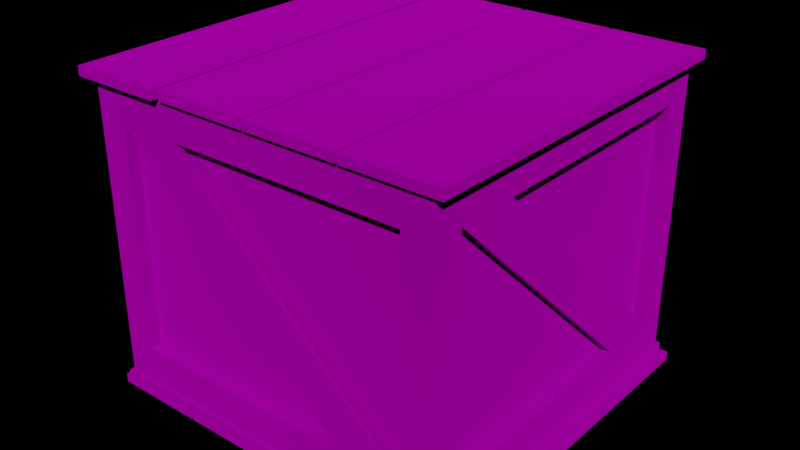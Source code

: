 # Source: crate_01.blend  (saved by Blender 3.6.13; exported with 4.5.12 LTS)
import bpy
from mathutils import Matrix  # noqa: F401  (used for matrix-valued properties, if any)

bpy.ops.wm.read_factory_settings(use_empty=True)
scene = bpy.context.scene
scene.name = 'Scene'

# ---- images (referenced by path relative to the original .blend; pixels are not part of the script)
import os
ASSET_DIR = os.environ.get("B2B_ASSET_DIR", "")  # directory of the original .blend (textures are referenced by path, not embedded)
HERE = os.path.dirname(os.path.abspath(__file__))  # packed textures are extracted next to this script under _unpacked/

def load_image(name, relpath, width, height, colorspace="sRGB"):
    """Load a texture the original file referenced (path relative to the .blend, or extracted next to this script)."""
    p = next((c for c in (os.path.join(HERE, relpath), os.path.join(ASSET_DIR, relpath)) if relpath and os.path.exists(c)), "")
    if p:
        img = bpy.data.images.load(p, check_existing=True)
        img.name = name
    else:  # same state as the original file: an image datablock whose file is absent (Cycles renders it pink)
        img = bpy.data.images.new(name, width, height)
        img.source = "FILE"
        img.filepath = "//" + (relpath or name)
    img.colorspace_settings.name = colorspace
    return img
img_crate_01_color_png = load_image('crate_01_color.png', 'crate_01_color.png', 1024, 1024, 'sRGB')

# ---- materials (node trees are filled in below, after node groups)
mat_crate_material = bpy.data.materials.new('crate_material')
mat_crate_material.use_transparent_shadow = False
mat_crate_material.diffuse_color = (0.0, 0.003363, 0.5, 1.0)
mat_crate_material.specular_color = (0.0, 0.003363, 0.5)
mat_crate_material.roughness = 1.0
mat_crate_material.metallic = 1.0

# ---- material node trees
mat_crate_material.use_nodes = True; mat_crate_material.node_tree.nodes.clear()
_N = mat_crate_material.node_tree.nodes; _L = mat_crate_material.node_tree.links
n0 = _N.new('ShaderNodeBsdfPrincipled'); n0.name = 'Principled BSDF'; n0.location = (10, 300)
n0.distribution = 'GGX'
n0.subsurface_method = 'RANDOM_WALK_SKIN'
n0.inputs[1].default_value = 1.0
n0.inputs[2].default_value = 20.0
n0.inputs[3].default_value = 1.45
n0.inputs[27].default_value = (0.0, 0.0, 0.0, 1.0)
n0.inputs[28].default_value = 1.0
n1 = _N.new('ShaderNodeOutputMaterial'); n1.name = 'Material Output'; n1.location = (300, 300)
n2 = _N.new('ShaderNodeTexImage'); n2.name = 'Image Texture'; n2.location = (-538, 250)
n2.image = img_crate_01_color_png
_L.new(n0.outputs[0], n1.inputs[0])
_L.new(n2.outputs[0], n0.inputs[0])
n1.is_active_output = True

# ---- world
world_world = bpy.data.worlds.new('World'); scene.world = world_world
world_world.use_nodes = True; world_world.node_tree.nodes.clear()
_N = world_world.node_tree.nodes; _L = world_world.node_tree.links
n0 = _N.new('ShaderNodeOutputWorld'); n0.name = 'World Output'; n0.location = (300, 300)
n1 = _N.new('ShaderNodeBackground'); n1.name = 'Background'; n1.location = (10, 300)
n1.inputs[0].default_value = (0.0, 0.0, 0.0, 0.0)
n1.inputs[1].default_value = 0.0
_L.new(n1.outputs[0], n0.inputs[0])
n0.is_active_output = True
world_world.color = (0.05088, 0.05088, 0.05088)
world_world.use_sun_shadow = False
world_world.sun_shadow_jitter_overblur = 0.0

# ---- meshes
me_polysurface39_002 = bpy.data.meshes.new('polySurface39.002')
me_polysurface39_002.from_pydata([(0.3813, -0.3397, 0.2834), (0.3813, -0.3397, -0.3855), (0.3813, 0.3406, -0.3855), (0.3813, 0.3406, 0.2834), (0.3399, 0.3818, 0.2834), (0.3399, 0.3818, -0.3855), (-0.3404, 0.3818, -0.3855), (-0.3404, 0.3818, 0.2834), (-0.4088, 0.4088, -0.3855), (-0.4088, 0.3404, -0.3855), (-0.4088, 0.3404, 0.2834), (-0.4088, 0.4088, 0.2834), (-0.3404, 0.4088, -0.3855), (-0.3404, 0.4088, 0.2834), (-0.3404, 0.3404, -0.3855), (-0.3404, 0.3404, 0.2834), (0.4085, -0.4081, -0.3855), (0.4085, -0.3397, -0.3855), (0.4085, -0.3397, 0.2834), (0.4085, -0.4081, 0.2834), (0.3401, -0.4081, -0.3855), (0.3401, -0.4081, 0.2834), (0.3401, -0.3397, -0.3855), (0.3401, -0.3397, 0.2834), (0.4157, -0.4155, -0.3855), (0.4157, -0.4155, -0.4051), (0.4157, 0.4162, -0.4051), (0.4157, 0.4162, -0.3855), (-0.416, 0.4162, -0.4051), (-0.416, 0.4162, -0.3855), (0.4083, 0.409, -0.3855), (0.3399, 0.409, -0.3855), (0.3399, 0.409, 0.2834), (0.4083, 0.409, 0.2834), (0.4083, 0.3406, -0.3855), (0.4083, 0.3406, 0.2834), (0.3399, 0.3406, -0.3855), (0.3399, 0.3406, 0.2834), (-0.3404, 0.3827, -0.3053), (-0.3404, 0.3827, -0.3855), (0.3399, 0.3827, -0.3855), (0.3399, 0.3827, -0.3053), (0.3399, 0.409, -0.3855), (-0.3404, 0.409, -0.3855), (-0.3404, 0.409, -0.3053), (0.3399, 0.409, -0.3053), (-0.3404, 0.3827, 0.2834), (-0.3404, 0.3827, 0.2032), (0.3399, 0.3827, 0.2032), (0.3399, 0.3827, 0.2834), (0.3399, 0.409, 0.2032), (-0.3404, 0.409, 0.2032), (-0.3404, 0.409, 0.2834), (0.3399, 0.409, 0.2834), (0.3822, 0.3406, -0.3053), (0.3822, 0.3406, -0.3855), (0.3822, -0.3397, -0.3855), (0.3822, -0.3397, -0.3053), (0.4085, -0.3397, -0.3855), (0.4085, 0.3406, -0.3855), (0.4085, 0.3406, -0.3053), (0.4085, -0.3397, -0.3053), (0.3822, 0.3406, 0.2834), (0.3822, 0.3406, 0.2032), (0.3822, -0.3397, 0.2032), (0.3822, -0.3397, 0.2834), (0.4085, -0.3397, 0.2032), (0.4085, 0.3406, 0.2032), (0.4085, 0.3406, 0.2834), (0.4085, -0.3397, 0.2834), (-0.2005, 0.409, -0.3053), (0.2001, 0.409, 0.2032), (0.3399, 0.409, 0.2032), (0.3399, 0.3958, 0.2032), (-0.2005, 0.3958, -0.3053), (-0.3404, 0.3958, -0.3053), (0.2001, 0.3958, 0.2032), (0.4085, 0.2007, -0.3053), (0.4085, 0.3406, -0.3053), (0.4085, -0.1999, 0.2032), (0.4085, -0.3397, 0.2032), (0.3954, -0.3397, 0.2032), (0.3954, 0.2007, -0.3053), (0.3954, 0.3406, -0.3053), (0.3954, -0.1999, 0.2032), (0.433, 0.4211, 0.3044), (0.433, 0.4211, 0.2834), (0.2214, 0.4211, 0.2834), (0.2214, 0.4211, 0.3044), (0.433, -0.4204, 0.3044), (0.433, -0.4204, 0.2834), (0.2214, -0.4204, 0.3044), (0.2214, -0.4204, 0.2834), (0.216, 0.4211, 0.3044), (0.216, 0.4211, 0.2834), (0.004508, 0.4211, 0.2834), (0.004508, 0.4211, 0.3044), (0.216, -0.4204, 0.3044), (0.216, -0.4204, 0.2834), (0.004508, -0.4204, 0.3044), (0.004508, -0.4204, 0.2834), (0.3822, 0.3826, -0.3855), (-0.416, 0.3826, -0.3855), (0.3822, -0.4155, -0.3855), (-0.0008623, -0.4204, 0.3044), (-0.0008623, -0.4204, 0.2834), (-0.2124, -0.4204, 0.2834), (-0.2124, -0.4204, 0.3044), (-0.0008623, 0.4211, 0.3044), (-0.0008623, 0.4211, 0.2834), (-0.2124, 0.4211, 0.3044), (-0.2124, 0.4211, 0.2834), (-0.2228, -0.4291, 0.3044), (-0.2228, -0.4291, 0.2834), (-0.4343, -0.4291, 0.2834), (-0.4343, -0.4291, 0.3044), (-0.2228, 0.4124, 0.3044), (-0.2228, 0.4124, 0.2834), (-0.4343, 0.4124, 0.3044), (-0.4343, 0.4124, 0.2834), (-0.416, 0.4162, -0.3855), (-0.416, 0.4162, -0.4051), (-0.416, -0.4155, -0.4051), (-0.416, -0.4155, -0.3855), (0.4157, -0.4155, -0.4051), (0.4157, -0.4155, -0.3855), (-0.3824, -0.382, -0.3855), (0.4157, -0.382, -0.3855), (-0.3824, 0.4162, -0.3855), (-0.3402, -0.381, 0.2834), (-0.3402, -0.381, -0.3855), (0.3401, -0.381, -0.3855), (0.3401, -0.381, 0.2834), (-0.4086, -0.4081, -0.3855), (-0.3402, -0.4081, -0.3855), (-0.3402, -0.4081, 0.2834), (-0.4086, -0.4081, 0.2834), (-0.4086, -0.3397, -0.3855), (-0.4086, -0.3397, 0.2834), (-0.3402, -0.3397, -0.3855), (-0.3402, -0.3397, 0.2834), (0.3401, -0.3818, -0.3053), (0.3401, -0.3818, -0.3855), (-0.3402, -0.3818, -0.3855), (-0.3402, -0.3818, -0.3053), (-0.3402, -0.4081, -0.3855), (0.3401, -0.4081, -0.3855), (0.3401, -0.4081, -0.3053), (-0.3402, -0.4081, -0.3053), (0.3401, -0.3818, 0.2834), (0.3401, -0.3818, 0.2032), (-0.3402, -0.3818, 0.2032), (-0.3402, -0.3818, 0.2834), (-0.3402, -0.4081, 0.2032), (0.3401, -0.4081, 0.2032), (0.3401, -0.4081, 0.2834), (-0.3402, -0.4081, 0.2834), (0.2003, -0.4081, -0.3053), (-0.2004, -0.4081, 0.2032), (-0.3402, -0.4081, 0.2032), (-0.3402, -0.395, 0.2032), (0.2003, -0.395, -0.3053), (0.3401, -0.395, -0.3053), (-0.2004, -0.395, 0.2032), (-0.3816, 0.3406, 0.2834), (-0.3816, 0.3406, -0.3855), (-0.3816, -0.3397, -0.3855), (-0.3816, -0.3397, 0.2834), (-0.3825, -0.3397, -0.3053), (-0.3825, -0.3397, -0.3855), (-0.3825, 0.3406, -0.3855), (-0.3825, 0.3406, -0.3053), (-0.4088, 0.3406, -0.3855), (-0.4088, -0.3397, -0.3855), (-0.4088, -0.3397, -0.3053), (-0.4088, 0.3406, -0.3053), (-0.3825, -0.3397, 0.2834), (-0.3825, -0.3397, 0.2032), (-0.3825, 0.3406, 0.2032), (-0.3825, 0.3406, 0.2834), (-0.4088, 0.3406, 0.2032), (-0.4088, -0.3397, 0.2032), (-0.4088, -0.3397, 0.2834), (-0.4088, 0.3406, 0.2834), (-0.4088, -0.1999, -0.3053), (-0.4088, -0.3397, -0.3053), (-0.4088, 0.2007, 0.2032), (-0.4088, 0.3406, 0.2032), (-0.3956, 0.3406, 0.2032), (-0.3956, -0.1999, -0.3053), (-0.3956, -0.3397, -0.3053), (-0.3956, 0.2007, 0.2032), (-0.4318, 0.4277, -0.4248), (-0.4318, 0.4277, -0.4038), (-0.2203, 0.4277, -0.4038), (-0.2203, 0.4277, -0.4248), (-0.4318, -0.4138, -0.4248), (-0.4318, -0.4138, -0.4038), (-0.2203, -0.4138, -0.4248), (-0.2203, -0.4138, -0.4038), (-0.2149, 0.4277, -0.4248), (-0.2149, 0.4277, -0.4038), (-0.003357, 0.4277, -0.4038), (-0.003357, 0.4277, -0.4248), (-0.2149, -0.4138, -0.4248), (-0.2149, -0.4138, -0.4038), (-0.003357, -0.4138, -0.4248), (-0.003357, -0.4138, -0.4038), (0.002013, -0.4138, -0.4248), (0.002013, -0.4138, -0.4038), (0.2135, -0.4138, -0.4038), (0.2135, -0.4138, -0.4248), (0.002013, 0.4277, -0.4248), (0.002013, 0.4277, -0.4038), (0.2135, 0.4277, -0.4248), (0.2135, 0.4277, -0.4038), (0.2239, -0.4224, -0.4248), (0.2239, -0.4224, -0.4038), (0.4354, -0.4224, -0.4038), (0.4354, -0.4224, -0.4248), (0.2239, 0.419, -0.4248), (0.2239, 0.419, -0.4038), (0.4354, 0.419, -0.4248), (0.4354, 0.419, -0.4038)], [], [(3, 0, 1, 2), (4, 5, 6, 7), (10, 11, 8, 9), (13, 12, 8, 11), (13, 15, 14, 12), (14, 15, 10, 9), (18, 19, 16, 17), (16, 19, 21, 20), (21, 23, 22, 20), (18, 17, 22, 23), (27, 24, 25, 26), (27, 26, 28, 29), (33, 30, 31, 32), (33, 35, 34, 30), (34, 35, 37, 36), (37, 32, 31, 36), (40, 41, 38, 39), (45, 42, 43, 44), (41, 45, 44, 38), (48, 49, 46, 47), (53, 50, 51, 52), (50, 48, 47, 51), (57, 54, 55, 56), (60, 61, 58, 59), (61, 60, 54, 57), (65, 62, 63, 64), (68, 69, 66, 67), (67, 66, 64, 63), (71, 72, 70, 44), (72, 73, 74, 70), (76, 71, 44, 75), (79, 80, 77, 78), (77, 80, 81, 82), (79, 78, 83, 84), (85, 86, 87, 88), (85, 89, 90, 86), (90, 89, 91, 92), (89, 85, 88, 91), (91, 88, 87, 92), (93, 94, 95, 96), (93, 97, 98, 94), (98, 97, 99, 100), (97, 93, 96, 99), (99, 96, 95, 100), (101, 27, 29, 102), (24, 27, 101, 103), (104, 107, 106, 105), (104, 105, 109, 108), (109, 111, 110, 108), (108, 110, 107, 104), (110, 111, 106, 107), (112, 115, 114, 113), (112, 113, 117, 116), (117, 119, 118, 116), (116, 118, 115, 112), (118, 119, 114, 115), (123, 120, 121, 122), (123, 122, 124, 125), (126, 123, 125, 127), (120, 123, 126, 128), (129, 130, 131, 132), (136, 133, 134, 135), (136, 138, 137, 133), (137, 138, 140, 139), (140, 135, 134, 139), (143, 144, 141, 142), (148, 145, 146, 147), (144, 148, 147, 141), (151, 152, 149, 150), (156, 153, 154, 155), (153, 151, 150, 154), (158, 159, 157, 147), (159, 160, 161, 157), (163, 158, 147, 162), (167, 164, 165, 166), (171, 168, 169, 170), (174, 175, 172, 173), (175, 174, 168, 171), (179, 176, 177, 178), (182, 183, 180, 181), (181, 180, 178, 177), (186, 187, 184, 185), (184, 187, 188, 189), (186, 185, 190, 191), (192, 193, 194, 195), (192, 196, 197, 193), (197, 196, 198, 199), (196, 192, 195, 198), (198, 195, 194, 199), (200, 201, 202, 203), (200, 204, 205, 201), (205, 204, 206, 207), (204, 200, 203, 206), (206, 203, 202, 207), (208, 211, 210, 209), (208, 209, 213, 212), (213, 215, 214, 212), (212, 214, 211, 208), (214, 215, 210, 211), (216, 219, 218, 217), (216, 217, 221, 220), (221, 223, 222, 220), (220, 222, 219, 216), (222, 223, 218, 219), (114, 119, 117), (114, 117, 113), (106, 111, 109), (106, 109, 105), (100, 95, 94), (100, 94, 98), (92, 87, 86), (92, 86, 90), (217, 223, 221), (217, 218, 223), (209, 215, 213), (209, 210, 215), (205, 202, 201), (205, 207, 202), (197, 194, 193), (197, 199, 194)])
me_polysurface39_002.polygons.foreach_set('use_smooth', [1, 1, 1, 1, 1, 1, 1, 1, 1, 1, 1, 1, 1, 1, 1, 1, 1, 1, 1, 1, 1, 1, 1, 1, 1, 1, 1, 1, 1, 1, 1, 1, 1, 1, 1, 1, 1, 1, 1, 1, 1, 1, 1, 1, 1, 1, 1, 1, 1, 1, 1, 1, 1, 1, 1, 1, 1, 1, 1, 1, 1, 1, 1, 1, 1, 1, 1, 1, 1, 1, 1, 1, 1, 1, 1, 1, 1, 1, 1, 1, 1, 1, 1, 1, 1, 1, 1, 1, 1, 1, 1, 1, 1, 1, 1, 1, 1, 1, 1, 1, 1, 1, 1, 1, 0, 0, 0, 0, 0, 0, 0, 0, 0, 0, 0, 0, 0, 0, 0, 0])
_k = set([(0, 1), (0, 3), (1, 2), (2, 3), (4, 5), (4, 7), (5, 6), (6, 7), (8, 9), (8, 11), (8, 12), (9, 10), (9, 14), (10, 11), (10, 15), (11, 13), (12, 13), (12, 14), (13, 15), (14, 15), (16, 17), (16, 19), (16, 20), (17, 18), (17, 22), (18, 19), (18, 23), (19, 21), (20, 21), (20, 22), (21, 23), (22, 23), (24, 25), (24, 27), (24, 103), (25, 26), (26, 27), (26, 28), (27, 29), (28, 29), (29, 102), (30, 31), (30, 33), (30, 34), (31, 32), (31, 36), (32, 33), (32, 37), (33, 35), (34, 35), (34, 36), (35, 37), (36, 37), (38, 39), (38, 41), (38, 44), (39, 40), (40, 41), (41, 45), (42, 43), (42, 45), (43, 44), (44, 45), (44, 70), (44, 71), (44, 75), (46, 47), (46, 49), (47, 48), (47, 51), (48, 49), (48, 50), (50, 51), (50, 53), (51, 52), (52, 53), (54, 55), (54, 57), (54, 60), (55, 56), (56, 57), (57, 61), (58, 59), (58, 61), (59, 60), (60, 61), (62, 63), (62, 65), (63, 64), (63, 67), (64, 65), (64, 66), (66, 67), (66, 69), (67, 68), (68, 69), (70, 72), (70, 74), (71, 72), (71, 76), (72, 73), (73, 74), (75, 76), (77, 78), (77, 80), (77, 82), (78, 79), (78, 83), (79, 80), (79, 84), (80, 81), (81, 82), (83, 84), (85, 86), (85, 88), (85, 89), (86, 87), (86, 90), (87, 88), (87, 92), (88, 91), (89, 90), (89, 91), (90, 92), (91, 92), (93, 94), (93, 96), (93, 97), (94, 95), (94, 98), (95, 96), (95, 100), (96, 99), (97, 98), (97, 99), (98, 100), (99, 100), (101, 102), (101, 103), (104, 105), (104, 107), (104, 108), (105, 106), (105, 109), (106, 107), (106, 111), (107, 110), (108, 109), (108, 110), (109, 111), (110, 111), (112, 113), (112, 115), (112, 116), (113, 114), (113, 117), (114, 115), (114, 119), (115, 118), (116, 117), (116, 118), (117, 119), (118, 119), (120, 121), (120, 123), (120, 128), (121, 122), (122, 123), (122, 124), (123, 125), (124, 125), (125, 127), (126, 127), (126, 128), (129, 130), (129, 132), (130, 131), (131, 132), (133, 134), (133, 136), (133, 137), (134, 135), (134, 139), (135, 136), (135, 140), (136, 138), (137, 138), (137, 139), (138, 140), (139, 140), (141, 142), (141, 144), (141, 147), (142, 143), (143, 144), (144, 148), (145, 146), (145, 148), (146, 147), (147, 148), (147, 157), (147, 158), (147, 162), (149, 150), (149, 152), (150, 151), (150, 154), (151, 152), (151, 153), (153, 154), (153, 156), (154, 155), (155, 156), (157, 159), (157, 161), (158, 159), (158, 163), (159, 160), (160, 161), (162, 163), (164, 165), (164, 167), (165, 166), (166, 167), (168, 169), (168, 171), (168, 174), (169, 170), (170, 171), (171, 175), (172, 173), (172, 175), (173, 174), (174, 175), (176, 177), (176, 179), (177, 178), (177, 181), (178, 179), (178, 180), (180, 181), (180, 183), (181, 182), (182, 183), (184, 185), (184, 187), (184, 189), (185, 186), (185, 190), (186, 187), (187, 188), (188, 189), (190, 191), (192, 193), (192, 195), (192, 196), (193, 194), (193, 197), (194, 195), (194, 199), (195, 198), (196, 197), (196, 198), (197, 199), (198, 199), (200, 201), (200, 203), (200, 204), (201, 202), (201, 205), (202, 203), (202, 207), (203, 206), (204, 205), (204, 206), (205, 207), (206, 207), (208, 209), (208, 211), (208, 212), (209, 210), (209, 213), (210, 211), (210, 215), (211, 214), (212, 213), (212, 214), (213, 215), (214, 215), (216, 217), (216, 219), (216, 220), (217, 218), (217, 221), (218, 219), (218, 223), (219, 222), (220, 221), (220, 222), (221, 223), (222, 223)])
me_polysurface39_002.attributes.new('sharp_edge', 'BOOLEAN', 'EDGE').data.foreach_set('value', [ (min(e.vertices), max(e.vertices)) in _k for e in me_polysurface39_002.edges])
_uv = me_polysurface39_002.uv_layers.new(name='UVMap')
_uv.uv.foreach_set('vector', [0.6434, 0.2873, 0.6434, 0.001864, 0.924, 0.001864, 0.924, 0.2873, 0.7174, 0.2913, 0.998, 0.2913, 0.998, 0.5767, 0.7174, 0.5767, 0.2572, 0.6483, 0.2859, 0.6483, 0.2859, 0.9289, 0.2572, 0.9289, 0.3209, 0.6483, 0.3209, 0.9289, 0.2923, 0.9289, 0.2923, 0.6483, 0.356, 0.9289, 0.3273, 0.9289, 0.3273, 0.6483, 0.356, 0.6483, 0.3911, 0.6483, 0.3911, 0.9289, 0.3624, 0.9289, 0.3624, 0.6483, 0.4262, 0.9248, 0.3975, 0.9248, 0.3975, 0.6442, 0.4262, 0.6442, 0.4613, 0.6442, 0.4613, 0.9248, 0.4326, 0.9248, 0.4326, 0.6442, 0.4677, 0.6442, 0.4964, 0.6442, 0.4964, 0.9248, 0.4677, 0.9248, 0.5314, 0.6442, 0.5314, 0.9248, 0.5027, 0.9248, 0.5027, 0.6442, 0.1317, 0.9823, 0.1317, 0.01282, 0.1546, 0.01282, 0.1546, 0.9823, 0.1635, 0.01282, 0.1864, 0.01282, 0.1864, 0.9823, 0.1635, 0.9823, 0.5665, 0.6442, 0.5665, 0.9248, 0.5378, 0.9248, 0.5378, 0.6442, 0.6016, 0.9248, 0.5729, 0.9248, 0.5729, 0.6442, 0.6016, 0.6442, 0.6367, 0.6442, 0.6367, 0.9248, 0.608, 0.9248, 0.608, 0.6442, 0.6431, 0.6442, 0.6718, 0.6442, 0.6718, 0.9248, 0.6431, 0.9248, 0.2984, 0.005257, 0.3457, 0.005257, 0.3457, 0.4064, 0.2984, 0.4064, 0.4566, 0.2297, 0.5039, 0.2297, 0.5039, 0.6308, 0.4566, 0.6308, 0.224, 0.1175, 0.2515, 0.1175, 0.2515, 0.8267, 0.224, 0.8267, 0.3938, 0.2345, 0.4411, 0.2345, 0.4411, 0.6356, 0.3938, 0.6356, 0.1972, 0.9908, 0.1972, 0.9436, 0.5984, 0.9436, 0.5984, 0.9908, 0.5587, 0.3548, 0.5697, 0.3548, 0.5697, 0.6402, 0.5587, 0.6402, 0.1112, 0.4126, 0.1112, 0.8138, 0.06388, 0.8138, 0.06388, 0.4126, 0.07096, 0.4033, 0.07096, 0.002115, 0.1182, 0.002115, 0.1182, 0.4033, 0.222, 0.1175, 0.222, 0.8267, 0.1946, 0.8267, 0.1946, 0.1175, 0.04941, 0.4056, 0.04941, 0.8068, 0.002127, 0.8068, 0.002127, 0.4056, 0.003964, 0.4034, 0.003964, 0.002297, 0.05125, 0.002297, 0.05125, 0.4034, 0.3763, 0.3548, 0.3763, 0.6402, 0.3652, 0.6402, 0.3652, 0.3548, 0.6582, 0.341, 0.6967, 0.301, 0.6933, 0.5957, 0.6547, 0.6357, 0.6837, 0.8575, 0.6781, 0.8575, 0.6781, 0.6442, 0.6837, 0.6442, 0.6898, 0.6442, 0.6954, 0.6442, 0.6954, 0.8575, 0.6898, 0.8575, 0.6103, 0.331, 0.6518, 0.2895, 0.6423, 0.6007, 0.6008, 0.6422, 0.707, 0.6442, 0.707, 0.8575, 0.7015, 0.8575, 0.7015, 0.6442, 0.7187, 0.5807, 0.7187, 0.794, 0.7132, 0.794, 0.7132, 0.5807, 0.2552, 0.4147, 0.2752, 0.4147, 0.2752, 0.6164, 0.2552, 0.6164, 0.7264, 0.9322, 0.7264, 0.5792, 0.7352, 0.5792, 0.7352, 0.9322, 0.2789, 0.4147, 0.2989, 0.4147, 0.2989, 0.6164, 0.2789, 0.6164, 0.8876, 0.585, 0.8876, 0.9997, 0.7834, 0.9997, 0.7834, 0.585, 0.749, 0.5792, 0.749, 0.9322, 0.7402, 0.9322, 0.7402, 0.5792, 0.302, 0.4147, 0.322, 0.4147, 0.322, 0.6164, 0.302, 0.6164, 0.7558, 0.9322, 0.7558, 0.5792, 0.7646, 0.5792, 0.7646, 0.9322, 0.3319, 0.4147, 0.352, 0.4147, 0.352, 0.6164, 0.3319, 0.6164, 0.9964, 0.585, 0.9964, 0.9997, 0.8921, 0.9997, 0.8921, 0.585, 0.7804, 0.5792, 0.7804, 0.9322, 0.7716, 0.9322, 0.7716, 0.5792, 0.5872, 0.4466, 0.5956, 0.4385, 0.5924, 0.6426, 0.5842, 0.6425, 0.5818, 0.316, 0.5956, 0.4385, 0.5872, 0.4466, 0.5746, 0.32, 0.2552, 0.4147, 0.2552, 0.6164, 0.2752, 0.6164, 0.2752, 0.4147, 0.7264, 0.5792, 0.7352, 0.5792, 0.7352, 0.9322, 0.7264, 0.9322, 0.2789, 0.4147, 0.2789, 0.6164, 0.2989, 0.6164, 0.2989, 0.4147, 0.8876, 0.9997, 0.7834, 0.9997, 0.7834, 0.585, 0.8876, 0.585, 0.749, 0.9322, 0.7402, 0.9322, 0.7402, 0.5792, 0.749, 0.5792, 0.302, 0.4147, 0.302, 0.6164, 0.322, 0.6164, 0.322, 0.4147, 0.7558, 0.5792, 0.7646, 0.5792, 0.7646, 0.9322, 0.7558, 0.9322, 0.3319, 0.4147, 0.3319, 0.6164, 0.352, 0.6164, 0.352, 0.4147, 0.9964, 0.9997, 0.8921, 0.9997, 0.8921, 0.585, 0.9964, 0.585, 0.7804, 0.9322, 0.7716, 0.9322, 0.7716, 0.5792, 0.7804, 0.5792, 0.1317, 0.9823, 0.1317, 0.01282, 0.1546, 0.01282, 0.1546, 0.9823, 0.1635, 0.01282, 0.1864, 0.01282, 0.1864, 0.9823, 0.1635, 0.9823, 0.5872, 0.4466, 0.5956, 0.4385, 0.5924, 0.6426, 0.5842, 0.6425, 0.5818, 0.316, 0.5956, 0.4385, 0.5872, 0.4466, 0.5746, 0.32, 0.7174, 0.2913, 0.998, 0.2913, 0.998, 0.5767, 0.7174, 0.5767, 0.5665, 0.6442, 0.5665, 0.9248, 0.5378, 0.9248, 0.5378, 0.6442, 0.6016, 0.9248, 0.5729, 0.9248, 0.5729, 0.6442, 0.6016, 0.6442, 0.6367, 0.6442, 0.6367, 0.9248, 0.608, 0.9248, 0.608, 0.6442, 0.6431, 0.6442, 0.6718, 0.6442, 0.6718, 0.9248, 0.6431, 0.9248, 0.2984, 0.005257, 0.3457, 0.005257, 0.3457, 0.4064, 0.2984, 0.4064, 0.4566, 0.2297, 0.5039, 0.2297, 0.5039, 0.6308, 0.4566, 0.6308, 0.224, 0.1175, 0.2515, 0.1175, 0.2515, 0.8267, 0.224, 0.8267, 0.3938, 0.2345, 0.4411, 0.2345, 0.4411, 0.6356, 0.3938, 0.6356, 0.1972, 0.9908, 0.1972, 0.9436, 0.5984, 0.9436, 0.5984, 0.9908, 0.5587, 0.3548, 0.5697, 0.3548, 0.5697, 0.6402, 0.5587, 0.6402, 0.6582, 0.341, 0.6967, 0.301, 0.6933, 0.5957, 0.6547, 0.6357, 0.6837, 0.8575, 0.6781, 0.8575, 0.6781, 0.6442, 0.6837, 0.6442, 0.6898, 0.6442, 0.6954, 0.6442, 0.6954, 0.8575, 0.6898, 0.8575, 0.6434, 0.2873, 0.6434, 0.001864, 0.924, 0.001864, 0.924, 0.2873, 0.1112, 0.4126, 0.1112, 0.8138, 0.06388, 0.8138, 0.06388, 0.4126, 0.07096, 0.4033, 0.07096, 0.002115, 0.1182, 0.002115, 0.1182, 0.4033, 0.222, 0.1175, 0.222, 0.8267, 0.1946, 0.8267, 0.1946, 0.1175, 0.04941, 0.4056, 0.04941, 0.8068, 0.002127, 0.8068, 0.002127, 0.4056, 0.003964, 0.4034, 0.003964, 0.002297, 0.05125, 0.002297, 0.05125, 0.4034, 0.3763, 0.3548, 0.3763, 0.6402, 0.3652, 0.6402, 0.3652, 0.3548, 0.6103, 0.331, 0.6518, 0.2895, 0.6423, 0.6007, 0.6008, 0.6422, 0.707, 0.6442, 0.707, 0.8575, 0.7015, 0.8575, 0.7015, 0.6442, 0.7187, 0.5807, 0.7187, 0.794, 0.7132, 0.794, 0.7132, 0.5807, 0.2552, 0.4147, 0.2752, 0.4147, 0.2752, 0.6164, 0.2552, 0.6164, 0.7264, 0.9322, 0.7264, 0.5792, 0.7352, 0.5792, 0.7352, 0.9322, 0.2789, 0.4147, 0.2989, 0.4147, 0.2989, 0.6164, 0.2789, 0.6164, 0.8876, 0.585, 0.8876, 0.9997, 0.7834, 0.9997, 0.7834, 0.585, 0.749, 0.5792, 0.749, 0.9322, 0.7402, 0.9322, 0.7402, 0.5792, 0.302, 0.4147, 0.322, 0.4147, 0.322, 0.6164, 0.302, 0.6164, 0.7558, 0.9322, 0.7558, 0.5792, 0.7646, 0.5792, 0.7646, 0.9322, 0.3319, 0.4147, 0.352, 0.4147, 0.352, 0.6164, 0.3319, 0.6164, 0.9964, 0.585, 0.9964, 0.9997, 0.8921, 0.9997, 0.8921, 0.585, 0.7804, 0.5792, 0.7804, 0.9322, 0.7716, 0.9322, 0.7716, 0.5792, 0.2552, 0.4147, 0.2552, 0.6164, 0.2752, 0.6164, 0.2752, 0.4147, 0.7264, 0.5792, 0.7352, 0.5792, 0.7352, 0.9322, 0.7264, 0.9322, 0.2789, 0.4147, 0.2789, 0.6164, 0.2989, 0.6164, 0.2989, 0.4147, 0.8876, 0.9997, 0.7834, 0.9997, 0.7834, 0.585, 0.8876, 0.585, 0.749, 0.9322, 0.7402, 0.9322, 0.7402, 0.5792, 0.749, 0.5792, 0.302, 0.4147, 0.302, 0.6164, 0.322, 0.6164, 0.322, 0.4147, 0.7558, 0.5792, 0.7646, 0.5792, 0.7646, 0.9322, 0.7558, 0.9322, 0.3319, 0.4147, 0.3319, 0.6164, 0.352, 0.6164, 0.352, 0.4147, 0.9964, 0.9997, 0.8921, 0.9997, 0.8921, 0.585, 0.9964, 0.585, 0.7804, 0.9322, 0.7716, 0.9322, 0.7716, 0.5792, 0.7804, 0.5792, 0.0, 0.0, 0.0, 0.0, 0.0, 0.0, 0.0, 0.0, 0.0, 0.0, 0.0, 0.0, 0.0, 0.0, 0.0, 0.0, 0.0, 0.0, 0.0, 0.0, 0.0, 0.0, 0.0, 0.0, 0.0, 0.0, 0.0, 0.0, 0.0, 0.0, 0.0, 0.0, 0.0, 0.0, 0.0, 0.0, 0.0, 0.0, 0.0, 0.0, 0.0, 0.0, 0.0, 0.0, 0.0, 0.0, 0.0, 0.0, 0.0, 0.0, 0.0, 0.0, 0.0, 0.0, 0.0, 0.0, 0.0, 0.0, 0.0, 0.0, 0.0, 0.0, 0.0, 0.0, 0.0, 0.0, 0.0, 0.0, 0.0, 0.0, 0.0, 0.0, 0.0, 0.0, 0.0, 0.0, 0.0, 0.0, 0.0, 0.0, 0.0, 0.0, 0.0, 0.0, 0.0, 0.0, 0.0, 0.0, 0.0, 0.0, 0.0, 0.0, 0.0, 0.0, 0.0, 0.0])
me_polysurface39_002.materials.append(mat_crate_material)
me_polysurface39_002.update()
me_polysurface39_002.normals_split_custom_set([tuple(v) for v in zip(*[iter([1.0, 0.0, 0.0, 1.0, 0.0, 0.0, 1.0, 0.0, 0.0, 1.0, 0.0, 0.0, 0.0, 1.0, 0.0, 0.0, 1.0, 0.0, 0.0, 1.0, 0.0, 0.0, 1.0, 0.0, -1.0, 0.0, 0.0, -1.0, 0.0, 0.0, -1.0, 0.0, 0.0, -1.0, 0.0, 0.0, 0.0, 1.0, 0.0, 0.0, 1.0, 0.0, 0.0, 1.0, 0.0, 0.0, 1.0, 0.0, 1.0, 0.0, 0.0, 1.0, 0.0, 0.0, 1.0, 0.0, 0.0, 1.0, 0.0, 0.0, 0.0, -1.0, 0.0, 0.0, -1.0, 0.0, 0.0, -1.0, 0.0, 0.0, -1.0, 0.0, 1.0, 0.0, 0.0, 1.0, 0.0, 0.0, 1.0, 0.0, 0.0, 1.0, 0.0, 0.0, 0.0, -1.0, 0.0, 0.0, -1.0, 0.0, 0.0, -1.0, 0.0, 0.0, -1.0, 0.0, -1.0, 0.0, 0.0, -1.0, 0.0, 0.0, -1.0, 0.0, 0.0, -1.0, 0.0, 0.0, 0.0, 1.0, 0.0, 0.0, 1.0, 0.0, 0.0, 1.0, 0.0, 0.0, 1.0, 0.0, 1.0, 0.0, 0.0, 1.0, 0.0, 0.0, 1.0, 0.0, 0.0, 1.0, 0.0, 0.0, 0.0, 1.0, -4.754e-05, 0.0, 1.0, -4.754e-05, 0.0, 1.0, -4.754e-05, 0.0, 1.0, -4.754e-05, 0.0, 1.0, 0.0, 0.0, 1.0, 0.0, 0.0, 1.0, 0.0, 0.0, 1.0, 0.0, 1.0, 0.0, 0.0, 1.0, 0.0, 0.0, 1.0, 0.0, 0.0, 1.0, 0.0, 0.0, 0.0, -1.0, -1.425e-06, 0.0, -1.0, -1.425e-06, 0.0, -1.0, -1.425e-06, 0.0, -1.0, -1.425e-06, -1.0, 0.0, 0.0, -1.0, 0.0, 0.0, -1.0, 0.0, 0.0, -1.0, 0.0, 0.0, 0.0, -1.0, 0.0, 0.0, -1.0, 0.0, 0.0, -1.0, 0.0, 0.0, -1.0, 0.0, 0.0, 1.0, 1.202e-05, 0.0, 1.0, 1.202e-05, 0.0, 1.0, 1.202e-05, 0.0, 1.0, 1.202e-05, 0.0, 0.0, 1.0, 0.0, 0.0, 1.0, 0.0, 0.0, 1.0, 0.0, 0.0, 1.0, 0.0, -1.0, 0.0, 0.0, -1.0, 0.0, 0.0, -1.0, 0.0, 0.0, -1.0, 0.0, 0.0, 1.0, 0.0, 0.0, 1.0, 0.0, 0.0, 1.0, 0.0, 0.0, 1.0, 0.0, 0.0, 0.0, -1.0, 0.0, 0.0, -1.0, 0.0, 0.0, -1.0, 0.0, 0.0, -1.0, -1.0, 0.0, 0.0, -1.0, 0.0, 0.0, -1.0, 0.0, 0.0, -1.0, 0.0, 0.0, 1.0, 0.0, 0.0, 1.0, 0.0, 0.0, 1.0, 0.0, 0.0, 1.0, 0.0, 0.0, 0.0, -1.121e-05, 1.0, 0.0, -1.121e-05, 1.0, 0.0, -1.121e-05, 1.0, 0.0, -1.121e-05, 1.0, -1.0, 0.0, 0.0, -1.0, 0.0, 0.0, -1.0, 0.0, 0.0, -1.0, 0.0, 0.0, 1.0, 0.0, 0.0, 1.0, 0.0, 0.0, 1.0, 0.0, 0.0, 1.0, 0.0, 0.0, 0.0, 0.0, -1.0, 0.0, 0.0, -1.0, 0.0, 0.0, -1.0, 0.0, 0.0, -1.0, 0.0, 1.0, 5.239e-08, 0.0, 1.0, 5.239e-08, 0.0, 1.0, 5.239e-08, 0.0, 1.0, 5.239e-08, 0.6852, 0.0002113, -0.7283, 0.6852, 0.0002113, -0.7283, 0.6852, 0.0002113, -0.7283, 0.6852, 0.0002113, -0.7283, -0.6852, -0.0002111, 0.7283, -0.6852, -0.0002111, 0.7283, -0.6852, -0.0002111, 0.7283, -0.6852, -0.0002111, 0.7283, 1.0, 3.528e-06, 2.687e-06, 1.0, 3.528e-06, 2.687e-06, 1.0, 3.528e-06, 2.687e-06, 1.0, 3.528e-06, 2.687e-06, 0.0, -0.6852, -0.7283, 0.0, -0.6852, -0.7283, 0.0, -0.6852, -0.7283, 0.0, -0.6852, -0.7283, 0.0, 0.6852, 0.7283, 0.0, 0.6852, 0.7283, 0.0, 0.6852, 0.7283, 0.0, 0.6852, 0.7283, 0.0, 1.0, 0.0, 0.0, 1.0, 0.0, 0.0, 1.0, 0.0, 0.0, 1.0, 0.0, 1.0, 0.0, 0.0, 1.0, 0.0, 0.0, 1.0, 0.0, 0.0, 1.0, 0.0, 0.0, 0.0, -1.0, 0.0, 0.0, -1.0, 0.0, 0.0, -1.0, 0.0, 0.0, -1.0, 0.0, 0.0, -9.067e-06, 1.0, 0.0, -9.067e-06, 1.0, 0.0, -9.067e-06, 1.0, 0.0, -9.067e-06, 1.0, -1.0, 0.0, 0.0, -1.0, 0.0, 0.0, -1.0, 0.0, 0.0, -1.0, 0.0, 0.0, 0.0, 1.0, 0.0, 0.0, 1.0, 0.0, 0.0, 1.0, 0.0, 0.0, 1.0, 0.0, 1.0, 0.0, 0.0, 1.0, 0.0, 0.0, 1.0, 0.0, 0.0, 1.0, 0.0, 0.0, 0.0, -1.0, 0.0, 0.0, -1.0, 0.0, 0.0, -1.0, 0.0, 0.0, -1.0, 0.0, 0.0, -9.067e-06, 1.0, 0.0, -9.067e-06, 1.0, 0.0, -9.067e-06, 1.0, 0.0, -9.067e-06, 1.0, -1.0, 0.0, 0.0, -1.0, 0.0, 0.0, -1.0, 0.0, 0.0, -1.0, 0.0, 0.0, 5.78e-05, 0.0001114, 1.0, 5.78e-05, 0.0001114, 1.0, 0.0, 0.0002275, 1.0, 0.0, 0.0002275, 1.0, 0.0001156, -4.681e-06, 1.0, 5.78e-05, 0.0001114, 1.0, 5.78e-05, 0.0001114, 1.0, 0.0001156, -4.681e-06, 1.0, 0.0, -1.0, 0.0, 0.0, -1.0, 0.0, 0.0, -1.0, 0.0, 0.0, -1.0, 0.0, 1.0, 0.0, 0.0, 1.0, 0.0, 0.0, 1.0, 0.0, 0.0, 1.0, 0.0, 0.0, 0.0, 1.0, 0.0, 0.0, 1.0, 0.0, 0.0, 1.0, 0.0, 0.0, 1.0, 0.0, 0.0, 9.067e-06, 1.0, 0.0, 9.067e-06, 1.0, 0.0, 9.067e-06, 1.0, 0.0, 9.067e-06, 1.0, -1.0, 0.0, 0.0, -1.0, 0.0, 0.0, -1.0, 0.0, 0.0, -1.0, 0.0, 0.0, 0.0, -1.0, 0.0, 0.0, -1.0, 0.0, 0.0, -1.0, 0.0, 0.0, -1.0, 0.0, 1.0, 0.0, 0.0, 1.0, 0.0, 0.0, 1.0, 0.0, 0.0, 1.0, 0.0, 0.0, 0.0, 1.0, 0.0, 0.0, 1.0, 0.0, 0.0, 1.0, 0.0, 0.0, 1.0, 0.0, 0.0, 9.067e-06, 1.0, 0.0, 9.067e-06, 1.0, 0.0, 9.067e-06, 1.0, 0.0, 9.067e-06, 1.0, -1.0, 0.0, 0.0, -1.0, 0.0, 0.0, -1.0, 0.0, 0.0, -1.0, 0.0, 0.0, -1.0, 0.0, 0.0, -1.0, 0.0, 0.0, -1.0, 0.0, 0.0, -1.0, 0.0, 0.0, 0.0, -1.0, 0.0, 0.0, -1.0, 0.0, 0.0, -1.0, 0.0, 0.0, -1.0, 0.0, -5.834e-05, -0.0001114, 1.0, -5.835e-05, -0.0001114, 1.0, 0.0, -0.0002275, 1.0, 0.0, -0.0002275, 1.0, -0.0001167, 4.681e-06, 1.0, -5.835e-05, -0.0001114, 1.0, -5.834e-05, -0.0001114, 1.0, -0.0001167, 4.681e-06, 1.0, 7.009e-07, -1.0, 7.204e-07, 7.009e-07, -1.0, 7.204e-07, 7.009e-07, -1.0, 7.204e-07, 7.009e-07, -1.0, 7.204e-07, 0.0, -1.0, 2.85e-06, 0.0, -1.0, 2.85e-06, 0.0, -1.0, 2.85e-06, 0.0, -1.0, 2.85e-06, -1.0, 0.0, 0.0, -1.0, 0.0, 0.0, -1.0, 0.0, 0.0, -1.0, 0.0, 0.0, -6.972e-06, 1.0, -7.329e-07, -6.972e-06, 1.0, -7.329e-07, -6.972e-06, 1.0, -7.329e-07, -6.972e-06, 1.0, -7.329e-07, 1.0, 1.401e-05, -1.988e-11, 1.0, 1.401e-05, -1.988e-11, 1.0, 1.401e-05, -1.988e-11, 1.0, 1.401e-05, -1.988e-11, 0.0, 1.0, 0.0, 0.0, 1.0, 0.0, 0.0, 1.0, 0.0, 0.0, 1.0, 0.0, 1.402e-06, -1.0, 1.202e-05, 1.402e-06, -1.0, 1.202e-05, 1.402e-06, -1.0, 1.202e-05, 1.402e-06, -1.0, 1.202e-05, 0.0, 0.0, 1.0, 0.0, 0.0, 1.0, 0.0, 0.0, 1.0, 0.0, 0.0, 1.0, 0.0, 1.0, 0.0, 0.0, 1.0, 0.0, 0.0, 1.0, 0.0, 0.0, 1.0, 0.0, 0.0, -1.0, 0.0, 0.0, -1.0, 0.0, 0.0, -1.0, 0.0, 0.0, -1.0, 0.0, 0.0, 0.0, -1.0, 0.0, 0.0, -1.0, 0.0, 0.0, -1.0, 0.0, 0.0, -1.0, 0.0, -1.0, -2.62e-07, 0.0, -1.0, -2.62e-07, 0.0, -1.0, -2.62e-07, 0.0, -1.0, -2.62e-07, -0.6852, -0.0002111, -0.7283, -0.6852, -0.0002111, -0.7283, -0.6852, -0.0002111, -0.7283, -0.6852, -0.0002111, -0.7283, 0.6852, 0.0002113, 0.7283, 0.6852, 0.0002113, 0.7283, 0.6852, 0.0002113, 0.7283, 0.6852, 0.0002113, 0.7283, -1.0, -1.441e-06, 9.993e-13, -1.0, -1.441e-06, 9.993e-13, -1.0, -1.441e-06, 9.993e-13, -1.0, -1.441e-06, 9.993e-13, 1.0, 1.434e-06, 0.0, 1.0, 1.434e-06, 0.0, 1.0, 1.434e-06, 0.0, 1.0, 1.434e-06, 0.0, -1.0, 0.0, 0.0, -1.0, 0.0, 0.0, -1.0, 0.0, 0.0, -1.0, 0.0, 0.0, 0.0, 1.121e-05, 1.0, 0.0, 1.121e-05, 1.0, 0.0, 1.121e-05, 1.0, 0.0, 1.121e-05, 1.0, 1.0, 1.4e-06, 0.0, 1.0, 1.4e-06, 0.0, 1.0, 1.4e-06, 0.0, 1.0, 1.4e-06, 0.0, -1.0, 0.0, 0.0, -1.0, 0.0, 0.0, -1.0, 0.0, 0.0, -1.0, 0.0, 0.0, 0.0, 0.0, -1.0, 0.0, 0.0, -1.0, 0.0, 0.0, -1.0, 0.0, 0.0, -1.0, -1.0, -3.292e-06, 2.687e-06, -1.0, -3.292e-06, 2.687e-06, -1.0, -3.292e-06, 2.687e-06, -1.0, -3.292e-06, 2.687e-06, 0.0, 0.6852, -0.7283, 0.0, 0.6852, -0.7283, 0.0, 0.6852, -0.7283, 0.0, 0.6852, -0.7283, 0.0, -0.6852, 0.7283, 0.0, -0.6852, 0.7283, 0.0, -0.6852, 0.7283, 0.0, -0.6852, 0.7283, 0.0, 1.0, 0.0, 0.0, 1.0, 0.0, 0.0, 1.0, 0.0, 0.0, 1.0, 0.0, -1.0, -3.378e-08, 0.0, -1.0, -3.378e-08, 0.0, -1.0, -3.378e-08, 0.0, -1.0, -3.378e-08, 0.0, 0.0, -1.0, 0.0, 0.0, -1.0, 0.0, 0.0, -1.0, 0.0, 0.0, -1.0, 0.0, 0.0, -8.748e-06, -1.0, 0.0, -8.748e-06, -1.0, 0.0, -8.748e-06, -1.0, 0.0, -8.748e-06, -1.0, 1.0, 2.945e-08, 0.0, 1.0, 2.945e-08, 0.0, 1.0, 2.945e-08, 0.0, 1.0, 2.945e-08, 0.0, 0.0, 1.0, 1.793e-07, 0.0, 1.0, 1.793e-07, 0.0, 1.0, 1.793e-07, 0.0, 1.0, 1.793e-07, -1.0, -6.077e-09, 0.0, -1.0, -6.077e-09, 0.0, -1.0, -6.077e-09, 0.0, -1.0, -6.077e-09, 0.0, 0.0, -1.0, 1.736e-07, 0.0, -1.0, 1.736e-07, 0.0, -1.0, 1.736e-07, 0.0, -1.0, 1.736e-07, 0.0, -8.748e-06, -1.0, 0.0, -8.748e-06, -1.0, 0.0, -8.748e-06, -1.0, 0.0, -8.748e-06, -1.0, 1.0, -3.135e-10, -8.87e-08, 1.0, -3.135e-10, -8.87e-08, 1.0, -3.135e-10, -8.87e-08, 1.0, -3.135e-10, -8.87e-08, 0.0, -1.0, 0.0, 0.0, -1.0, 0.0, 0.0, -1.0, 0.0, 0.0, -1.0, 0.0, -1.0, 0.0, 8.87e-08, -1.0, 0.0, 8.87e-08, -1.0, 0.0, 8.87e-08, -1.0, 0.0, 8.87e-08, 0.0, 1.0, 0.0, 0.0, 1.0, 0.0, 0.0, 1.0, 0.0, 0.0, 1.0, 0.0, -1.674e-07, 9.403e-06, -1.0, -1.674e-07, 9.403e-06, -1.0, -1.674e-07, 9.403e-06, -1.0, -1.674e-07, 9.403e-06, -1.0, 1.0, -2.635e-08, 0.0, 1.0, -2.635e-08, 0.0, 1.0, -2.635e-08, 0.0, 1.0, -2.635e-08, 0.0, 0.0, -1.0, 0.0, 0.0, -1.0, 0.0, 0.0, -1.0, 0.0, 0.0, -1.0, 0.0, -1.0, 2.635e-08, 0.0, -1.0, 2.635e-08, 0.0, -1.0, 2.635e-08, 0.0, -1.0, 2.635e-08, 0.0, 0.0, 1.0, 0.0, 0.0, 1.0, 0.0, 0.0, 1.0, 0.0, 0.0, 1.0, 0.0, 0.0, 9.385e-06, -1.0, 0.0, 9.385e-06, -1.0, 0.0, 9.385e-06, -1.0, 0.0, 9.385e-06, -1.0, 1.0, -5.27e-08, 0.0, 1.0, -5.27e-08, 0.0, 1.0, -5.27e-08, 0.0, 1.0, -5.27e-08, 0.0, 0.0, 0.0, -1.0, 0.0, 0.0, -1.0, 0.0, 0.0, -1.0, 0.0, 0.0, -1.0, 0.0, 0.0, -1.0, 0.0, 0.0, -1.0, 0.0, 0.0, -1.0, 0.0, 0.0, -1.0, 0.0, 0.0, -1.0, 0.0, 0.0, -1.0, 0.0, 0.0, -1.0, 0.0, 0.0, -1.0, 0.0, 0.0, -1.0, 0.0, 0.0, -1.0, 0.0, 0.0, -1.0, 0.0, 0.0, -1.0, 0.0, 0.0, -1.0, 0.0, 0.0, -1.0, 0.0, 0.0, -1.0, 0.0, 0.0, -1.0, 0.0, 0.0, -1.0, 0.0, 0.0, -1.0, 0.0, 0.0, -1.0, 0.0, 0.0, -1.0, 0.0, -3.187e-07, 1.0, 0.0, -3.187e-07, 1.0, 0.0, -3.187e-07, 1.0, 0.0, -3.187e-07, 1.0, 0.0, -3.187e-07, 1.0, 0.0, -3.187e-07, 1.0, 3.349e-07, -3.542e-07, 1.0, 3.349e-07, -3.542e-07, 1.0, 3.349e-07, -3.542e-07, 1.0, 0.0, -3.187e-07, 1.0, 0.0, -3.187e-07, 1.0, 0.0, -3.187e-07, 1.0, 0.0, -3.187e-07, 1.0, 0.0, -3.187e-07, 1.0, 0.0, -3.187e-07, 1.0, 0.0, -3.187e-07, 1.0, 0.0, -3.187e-07, 1.0, 0.0, -3.187e-07, 1.0, 0.0, -3.187e-07, 1.0, 0.0, -3.187e-07, 1.0, 0.0, -3.187e-07, 1.0, 0.0, -3.187e-07, 1.0, 0.0, -3.187e-07, 1.0, 0.0, -3.187e-07, 1.0])] * 3)])

# ---- objects
ob_crate = bpy.data.objects.new('crate', me_polysurface39_002)

# ---- transforms, parenting, visibility, modifiers, constraints
ob_crate.location = (0.01673, 0.02875, 0.3937)
ob_crate.rotation_mode = 'QUATERNION'
ob_crate.rotation_quaternion = (1.0, -8e-08, 0.0, 0.0)

# ---- collection membership
scene.collection.objects.link(ob_crate)

# ---- scene / render settings (as saved in the file)
scene.frame_start = 1; scene.frame_end = 250; scene.frame_set(0)
scene.render.engine = 'BLENDER_EEVEE_NEXT'
scene.render.fps = 25
scene.cycles.sampling_pattern = 'TABULATED_SOBOL'
scene.view_settings.view_transform = 'Filmic'
bpy.context.view_layer.update()

# ---- added for rendering (the .blend has no active camera and no usable light): camera, sun
cam_auto = bpy.data.cameras.new('AutoCamera')
cam_auto.lens = 50.0
cam_auto.sensor_width = 36.0
cam_auto.clip_end = 1000.0
ob_auto_camera = bpy.data.objects.new('AutoCamera', cam_auto)
scene.collection.objects.link(ob_auto_camera)
ob_auto_camera.location = (1.33302, -1.5508, 1.38599)
ob_auto_camera.rotation_euler = (1.09748, -7.21219e-08, 0.694738)
scene.camera = ob_auto_camera
light_auto_sun = bpy.data.lights.new('AutoSun', 'SUN')
light_auto_sun.energy = 3.0
light_auto_sun.angle = 0.0523599
ob_auto_sun = bpy.data.objects.new('AutoSun', light_auto_sun)
scene.collection.objects.link(ob_auto_sun)
ob_auto_sun.rotation_euler = (0.872665, 0.174533, 0.523599)
bpy.context.view_layer.update()
